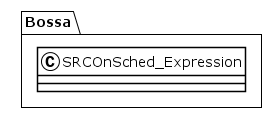

The diagram above was rendered by PlantUML. Its source (embedded in the PNG):
@startuml
!theme plain
package Bossa {
class SRCOnSched_Expression {
}
}
@enduml